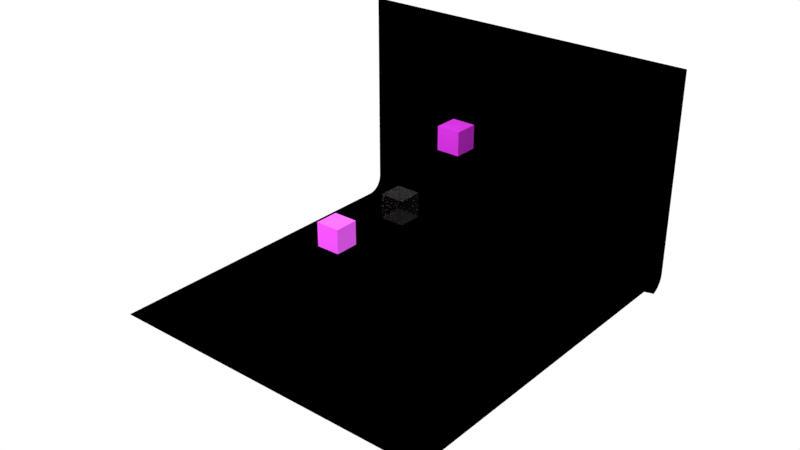 # Source: Poster.blend  (saved by Blender 2.79.0; exported with 4.5.12 LTS)
import bpy
from mathutils import Matrix  # noqa: F401  (used for matrix-valued properties, if any)

bpy.ops.wm.read_factory_settings(use_empty=True)
scene = bpy.context.scene
scene.name = 'Scene'

# ---- collections
col_collection_1 = bpy.data.collections.new('Collection 1'); scene.collection.children.link(col_collection_1)

# ---- materials (node trees are filled in below, after node groups)
mat_anatomymaterial = bpy.data.materials.new('AnatomyMaterial')
mat_anatomymaterial.alpha_threshold = 0.0
mat_anatomymaterial.roughness = 0.5
mat_dendritematerial = bpy.data.materials.new('DendriteMaterial')
mat_dendritematerial.alpha_threshold = 0.0
mat_dendritematerial.roughness = 0.5
mat_axonmaterial = bpy.data.materials.new('AxonMaterial')
mat_axonmaterial.alpha_threshold = 0.0
mat_axonmaterial.roughness = 0.5
mat_rootmaterial = bpy.data.materials.new('RootMaterial')
mat_rootmaterial.alpha_threshold = 0.0
mat_rootmaterial.roughness = 0.5
mat_backdrop = bpy.data.materials.new('Backdrop')
mat_backdrop.alpha_threshold = 0.0
mat_backdrop.roughness = 0.5
mat_material_001 = bpy.data.materials.new('Material.001')
mat_material_001.alpha_threshold = 0.0
mat_material_001.roughness = 0.5

# ---- material node trees
mat_anatomymaterial.use_nodes = True; mat_anatomymaterial.node_tree.nodes.clear()
_N = mat_anatomymaterial.node_tree.nodes; _L = mat_anatomymaterial.node_tree.links
n0 = _N.new('ShaderNodeLayerWeight'); n0.name = 'Layer Weight'; n0.location = (25, 567)
n0.inputs[0].default_value = 0.03
n1 = _N.new('ShaderNodeBsdfTransparent'); n1.name = 'Transparent BSDF'; n1.location = (-4, 201)
n2 = _N.new('ShaderNodeOutputMaterial'); n2.name = 'Material Output'; n2.location = (481, 79)
n3 = _N.new('ShaderNodeLightPath'); n3.name = 'Light Path'; n3.location = (-123, -51)
n4 = _N.new('ShaderNodeMath'); n4.name = 'Math'; n4.location = (187, -178)
n4.operation = 'MULTIPLY'
n4.inputs[1].default_value = 0.4
n5 = _N.new('ShaderNodeBsdfTransparent'); n5.name = 'Transparent BSDF.001'; n5.location = (99, -70)
n6 = _N.new('ShaderNodeMixShader'); n6.name = 'Mix Shader.001'; n6.location = (406, -71)
n7 = _N.new('ShaderNodeMixShader'); n7.name = 'Mix Shader'; n7.location = (226, 166)
n8 = _N.new('ShaderNodeMixShader'); n8.name = 'Mix Shader.002'; n8.location = (423, 341)
n8.inputs[0].default_value = 0.08
n9 = _N.new('ShaderNodeRGB'); n9.name = 'RGB'; n9.location = (-192, 303)
n9.outputs[0].default_value = (0.001792, 0.0, 1.0, 1.0)
n10 = _N.new('ShaderNodeBsdfDiffuse'); n10.name = 'Diffuse BSDF'; n10.location = (182, 479)
n11 = _N.new('ShaderNodeEmission'); n11.name = 'Emission'; n11.location = (14, 106)
n11.inputs[1].default_value = 10.0
_L.new(n0.outputs[0], n7.inputs[0])
_L.new(n11.outputs[0], n7.inputs[2])
_L.new(n1.outputs[0], n7.inputs[1])
_L.new(n9.outputs[0], n11.inputs[0])
_L.new(n6.outputs[0], n2.inputs[0])
_L.new(n3.outputs[12], n4.inputs[0])
_L.new(n4.outputs[0], n6.inputs[0])
_L.new(n5.outputs[0], n6.inputs[2])
_L.new(n7.outputs[0], n8.inputs[1])
_L.new(n8.outputs[0], n6.inputs[1])
_L.new(n9.outputs[0], n10.inputs[0])
_L.new(n10.outputs[0], n8.inputs[2])
n2.is_active_output = True
mat_dendritematerial.use_nodes = True; mat_dendritematerial.node_tree.nodes.clear()
_N = mat_dendritematerial.node_tree.nodes; _L = mat_dendritematerial.node_tree.links
n0 = _N.new('ShaderNodeRGB'); n0.name = 'RGB'; n0.location = (-139, 578)
n0.outputs[0].default_value = (0.9038, 0.04686, 1.0, 1.0)
n1 = _N.new('ShaderNodeOutputMaterial'); n1.name = 'Material Output'; n1.location = (528, 391)
n2 = _N.new('ShaderNodeBsdfPrincipled'); n2.name = 'Principled BSDF'; n2.location = (128, 887)
n2.width = 237
n2.subsurface_method = 'BURLEY'
n2.inputs[1].default_value = 0.2
n2.inputs[2].default_value = 0.2
n2.inputs[3].default_value = 1.1
n2.inputs[9].default_value = (1.0, 1.0, 1.0)
n2.inputs[13].default_value = 0.0
n2.inputs[20].default_value = 0.0
n3 = _N.new('ShaderNodeMixShader'); n3.name = 'Mix Shader'; n3.location = (391, 151)
n4 = _N.new('ShaderNodeBrightContrast'); n4.name = 'Bright/Contrast'; n4.location = (-143, 246)
n4.inputs[1].default_value = 0.2
n5 = _N.new('ShaderNodeEmission'); n5.name = 'Emission'; n5.location = (177, 286)
n5.inputs[1].default_value = 15.0
n6 = _N.new('ShaderNodeLayerWeight'); n6.name = 'Layer Weight'; n6.location = (95, 95)
n6.inputs[0].default_value = 0.15
_L.new(n0.outputs[0], n2.inputs[0])
_L.new(n2.outputs[0], n3.inputs[1])
_L.new(n5.outputs[0], n3.inputs[2])
_L.new(n3.outputs[0], n1.inputs[0])
_L.new(n0.outputs[0], n4.inputs[0])
_L.new(n6.outputs[0], n3.inputs[0])
_L.new(n4.outputs[0], n5.inputs[0])
n1.is_active_output = True
mat_axonmaterial.use_nodes = True; mat_axonmaterial.node_tree.nodes.clear()
_N = mat_axonmaterial.node_tree.nodes; _L = mat_axonmaterial.node_tree.links
n0 = _N.new('ShaderNodeRGB'); n0.name = 'RGB'; n0.location = (-139, 578)
n0.outputs[0].default_value = (0.9038, 0.04686, 1.0, 1.0)
n1 = _N.new('ShaderNodeBsdfPrincipled'); n1.name = 'Principled BSDF'; n1.location = (128, 887)
n1.width = 237
n1.subsurface_method = 'BURLEY'
n1.inputs[1].default_value = 0.2
n1.inputs[2].default_value = 0.2
n1.inputs[3].default_value = 1.1
n1.inputs[9].default_value = (1.0, 1.0, 1.0)
n1.inputs[13].default_value = 0.0
n1.inputs[20].default_value = 0.0
n2 = _N.new('ShaderNodeOutputMaterial'); n2.name = 'Material Output'; n2.location = (528, 391)
_L.new(n0.outputs[0], n1.inputs[0])
_L.new(n1.outputs[0], n2.inputs[0])
n2.is_active_output = True
mat_rootmaterial.use_nodes = True; mat_rootmaterial.node_tree.nodes.clear()
_N = mat_rootmaterial.node_tree.nodes; _L = mat_rootmaterial.node_tree.links
n0 = _N.new('ShaderNodeBsdfPrincipled'); n0.name = 'Principled BSDF.001'; n0.location = (-156, 343)
n0.width = 150
n0.subsurface_method = 'BURLEY'
n0.inputs[0].default_value = (0.05832, 0.05832, 0.05832, 1.0)
n0.inputs[1].default_value = 1.0
n0.inputs[2].default_value = 0.7
n0.inputs[3].default_value = 1.45
n0.inputs[9].default_value = (1.0, 1.0, 1.0)
n0.inputs[19].default_value = 0.15
n0.inputs[20].default_value = 1.0
n1 = _N.new('ShaderNodeLayerWeight'); n1.name = 'Layer Weight'; n1.location = (-373, 631)
n1.inputs[0].default_value = 0.15
n2 = _N.new('ShaderNodeValToRGB'); n2.name = 'ColorRamp'; n2.location = (-184, 732)
n2.width = 230
while len(n2.color_ramp.elements) > 1: n2.color_ramp.elements.remove(n2.color_ramp.elements[-1])
n2.color_ramp.elements[0].position = 0.01429; n2.color_ramp.elements[0].color = (0.0, 0.0, 0.0, 1.0)
_e = n2.color_ramp.elements.new(0.6563); _e.color = (1.0, 1.0, 1.0, 1.0)
n3 = _N.new('ShaderNodeLayerWeight'); n3.name = 'Layer Weight.001'; n3.location = (248, 612)
n4 = _N.new('ShaderNodeValToRGB'); n4.name = 'ColorRamp.001'; n4.location = (420, 617)
while len(n4.color_ramp.elements) > 1: n4.color_ramp.elements.remove(n4.color_ramp.elements[-1])
n4.color_ramp.elements[0].position = 0.0; n4.color_ramp.elements[0].color = (0.0, 0.0, 0.0, 1.0)
_e = n4.color_ramp.elements.new(0.5818); _e.color = (0.6479, 0.6479, 0.6479, 1.0)
n5 = _N.new('ShaderNodeBsdfTransparent'); n5.name = 'Transparent BSDF'; n5.location = (244, 278)
n6 = _N.new('ShaderNodeMixShader'); n6.name = 'Mix Shader.001'; n6.location = (512, 310)
n7 = _N.new('ShaderNodeEmission'); n7.name = 'Emission'; n7.location = (-242, -315)
n7.inputs[0].default_value = (0.8, 0.8, 0.8, 1.0)
n7.inputs[1].default_value = 2.0
n8 = _N.new('ShaderNodeLightPath'); n8.name = 'Light Path'; n8.location = (79, -21)
n9 = _N.new('ShaderNodeBsdfTransparent'); n9.name = 'Transparent BSDF.001'; n9.location = (490, -211)
n10 = _N.new('ShaderNodeMixShader'); n10.name = 'Mix Shader.002'; n10.location = (656, -25)
n11 = _N.new('ShaderNodeOutputMaterial'); n11.name = 'Material Output'; n11.location = (716, 125)
n12 = _N.new('ShaderNodeMixShader'); n12.name = 'Mix Shader'; n12.location = (77, 495)
n13 = _N.new('ShaderNodeMath'); n13.name = 'Math.001'; n13.location = (311, -203)
n13.operation = 'MULTIPLY'
n13.inputs[0].default_value = 0.992
_L.new(n1.outputs[0], n2.inputs[0])
_L.new(n2.outputs[0], n12.inputs[0])
_L.new(n5.outputs[0], n6.inputs[1])
_L.new(n3.outputs[0], n4.inputs[0])
_L.new(n4.outputs[0], n6.inputs[0])
_L.new(n6.outputs[0], n10.inputs[1])
_L.new(n7.outputs[0], n12.inputs[2])
_L.new(n0.outputs[0], n12.inputs[1])
_L.new(n8.outputs[12], n13.inputs[1])
_L.new(n12.outputs[0], n6.inputs[2])
_L.new(n10.outputs[0], n11.inputs[0])
_L.new(n9.outputs[0], n10.inputs[2])
_L.new(n13.outputs[0], n10.inputs[0])
n11.is_active_output = True
mat_backdrop.use_nodes = True; mat_backdrop.node_tree.nodes.clear()
_N = mat_backdrop.node_tree.nodes; _L = mat_backdrop.node_tree.links
n0 = _N.new('ShaderNodeOutputMaterial'); n0.name = 'Material Output'; n0.location = (300, 300)
n1 = _N.new('ShaderNodeBsdfDiffuse'); n1.name = 'Diffuse BSDF'; n1.location = (10, 300)
n1.inputs[0].default_value = (0.0, 0.0, 0.0, 1.0)
_L.new(n1.outputs[0], n0.inputs[0])
n0.is_active_output = True
mat_material_001.use_nodes = True; mat_material_001.node_tree.nodes.clear()
_N = mat_material_001.node_tree.nodes; _L = mat_material_001.node_tree.links
n0 = _N.new('ShaderNodeMixShader'); n0.name = 'Mix Shader'; n0.location = (177, 660)
n1 = _N.new('ShaderNodeOutputMaterial'); n1.name = 'Material Output'; n1.location = (300, 300)
n2 = _N.new('ShaderNodeEmission'); n2.name = 'Emission'; n2.location = (-203, 660)
n2.inputs[0].default_value = (0.5866, 0.588, 0.6808, 1.0)
n2.inputs[1].default_value = 3.0
n3 = _N.new('ShaderNodeLightPath'); n3.name = 'Light Path'; n3.location = (-169, 417)
_L.new(n2.outputs[0], n0.inputs[2])
_L.new(n3.outputs[10], n0.inputs[0])
_L.new(n0.outputs[0], n1.inputs[0])
n1.is_active_output = True

# ---- world
world_world = bpy.data.worlds.new('World'); scene.world = world_world
world_world.use_nodes = True; world_world.node_tree.nodes.clear()
_N = world_world.node_tree.nodes; _L = world_world.node_tree.links
n0 = _N.new('ShaderNodeOutputWorld'); n0.name = 'World Output'; n0.location = (300, 300)
n1 = _N.new('ShaderNodeBackground'); n1.name = 'Background'; n1.location = (10, 300)
n1.inputs[0].default_value = (1.0, 1.0, 1.0, 1.0)
_L.new(n1.outputs[0], n0.inputs[0])
n0.is_active_output = True
world_world.color = (0.05088, 0.05088, 0.05088)
world_world.use_sun_shadow = False
world_world.sun_shadow_jitter_overblur = 0.0
world_world.cycles.sampling_method = 'MANUAL'

# ---- meshes
me_cube_003 = bpy.data.meshes.new('Cube.003')
me_cube_003.from_pydata([(-1.0, -1.0, -1.0), (-1.0, -1.0, 1.0), (-1.0, 1.0, -1.0), (-1.0, 1.0, 1.0), (1.0, -1.0, -1.0), (1.0, -1.0, 1.0), (1.0, 1.0, -1.0), (1.0, 1.0, 1.0)], [], [(0, 1, 3, 2), (2, 3, 7, 6), (6, 7, 5, 4), (4, 5, 1, 0), (2, 6, 4, 0), (7, 3, 1, 5)])
me_cube_003.materials.append(mat_anatomymaterial)
me_cube_003.use_remesh_preserve_volume = False
me_cube_003.use_remesh_preserve_attributes = False
me_cube_003.use_mirror_vertex_groups = False
me_cube_003.update()
me_cube_002 = bpy.data.meshes.new('Cube.002')
me_cube_002.from_pydata([(-1.0, -1.0, -1.0), (-1.0, -1.0, 1.0), (-1.0, 1.0, -1.0), (-1.0, 1.0, 1.0), (1.0, -1.0, -1.0), (1.0, -1.0, 1.0), (1.0, 1.0, -1.0), (1.0, 1.0, 1.0)], [], [(0, 1, 3, 2), (2, 3, 7, 6), (6, 7, 5, 4), (4, 5, 1, 0), (2, 6, 4, 0), (7, 3, 1, 5)])
me_cube_002.materials.append(mat_dendritematerial)
me_cube_002.use_remesh_preserve_volume = False
me_cube_002.use_remesh_preserve_attributes = False
me_cube_002.use_mirror_vertex_groups = False
me_cube_002.update()
me_cube_001 = bpy.data.meshes.new('Cube.001')
me_cube_001.from_pydata([(-1.0, -1.0, -1.0), (-1.0, -1.0, 1.0), (-1.0, 1.0, -1.0), (-1.0, 1.0, 1.0), (1.0, -1.0, -1.0), (1.0, -1.0, 1.0), (1.0, 1.0, -1.0), (1.0, 1.0, 1.0)], [], [(0, 1, 3, 2), (2, 3, 7, 6), (6, 7, 5, 4), (4, 5, 1, 0), (2, 6, 4, 0), (7, 3, 1, 5)])
me_cube_001.materials.append(mat_axonmaterial)
me_cube_001.use_remesh_preserve_volume = False
me_cube_001.use_remesh_preserve_attributes = False
me_cube_001.use_mirror_vertex_groups = False
me_cube_001.update()
me_cube = bpy.data.meshes.new('Cube')
me_cube.from_pydata([(1.0, 1.0, -1.0), (1.0, -1.0, -1.0), (-1.0, -1.0, -1.0), (-1.0, 1.0, -1.0), (1.0, 1.0, 1.0), (1.0, -1.0, 1.0), (-1.0, -1.0, 1.0), (-1.0, 1.0, 1.0)], [], [(0, 1, 2, 3), (4, 7, 6, 5), (0, 4, 5, 1), (1, 5, 6, 2), (2, 6, 7, 3), (4, 0, 3, 7)])
me_cube.materials.append(mat_rootmaterial)
me_cube.use_remesh_preserve_volume = False
me_cube.use_remesh_preserve_attributes = False
me_cube.use_mirror_vertex_groups = False
me_cube.update()
me_plane_003 = bpy.data.meshes.new('Plane.003')
me_plane_003.from_pydata([(-1.0, -1.0, 0.0), (-1.0, 1.0, 1.25), (1.0, 1.0, 1.25), (1.0, -1.0, 1.25), (1.0, 1.0, 1.25), (-1.0, 0.9048, 0.0), (-1.0, 1.0, 0.09517), (-1.0, 0.9295, 0.003243), (-1.0, 0.9524, 0.01275), (-1.0, 0.9721, 0.02787), (-1.0, 0.9873, 0.04758), (-1.0, 0.9968, 0.07054), (1.0, 1.0, 0.09517), (1.0, 1.0, 0.09517), (1.0, 0.9968, 0.07054), (1.0, 0.9872, 0.04758), (1.0, 0.9721, 0.02787), (1.0, 0.9524, 0.01275), (1.0, 0.9295, 0.003243), (1.0, -1.0, 0.1346), (0.8827, -1.0, 0.0), (0.9943, -1.0, 0.093), (0.9776, -1.0, 0.05548), (0.9516, -1.0, 0.0257), (0.9189, -1.0, 0.006587), (0.8827, 0.9048, 0.0), (1.0, 1.0, 0.09517), (1.0, 0.9294, 0.003236), (0.9189, 0.9095, 0.004658), (0.9516, 0.923, 0.01818), (0.9776, 0.9441, 0.03923), (0.9943, 0.9706, 0.06576)], [], [(6, 12, 2, 1), (0, 20, 25, 5), (12, 14, 13), (14, 15, 13), (15, 16, 13), (16, 17, 13), (17, 18, 13), (12, 6, 11, 14), (14, 11, 10, 15), (15, 10, 9, 16), (16, 9, 8, 17), (17, 8, 7, 18), (18, 27, 26, 13), (18, 7, 5, 25, 27), (25, 28, 27), (28, 29, 27), (29, 30, 27), (30, 31, 27), (31, 26, 27), (19, 26, 31, 21), (21, 31, 30, 22), (22, 30, 29, 23), (23, 29, 28, 24), (24, 28, 25, 20), (13, 26, 19, 3, 4)])
me_plane_003.materials.append(mat_backdrop)
me_plane_003.use_remesh_preserve_volume = False
me_plane_003.use_remesh_preserve_attributes = False
me_plane_003.use_mirror_vertex_groups = False
me_plane_003.update()
me_plane_001 = bpy.data.meshes.new('Plane.001')
me_plane_001.from_pydata([(-1.0, -1.0, 0.0), (1.0, -1.0, 0.0), (-1.0, 1.0, 0.0), (1.0, 1.0, 0.0)], [], [(0, 1, 3, 2)])
me_plane_001.materials.append(mat_material_001)
me_plane_001.use_remesh_preserve_volume = False
me_plane_001.use_remesh_preserve_attributes = False
me_plane_001.use_mirror_vertex_groups = False
me_plane_001.update()
me_plane = bpy.data.meshes.new('Plane')
me_plane.from_pydata([(-1.0, -1.0, 0.0), (1.0, -1.0, 0.0), (-1.0, 1.0, 0.0), (1.0, 1.0, 0.0)], [], [(0, 1, 3, 2)])
me_plane.materials.append(mat_material_001)
me_plane.use_remesh_preserve_volume = False
me_plane.use_remesh_preserve_attributes = False
me_plane.use_mirror_vertex_groups = False
me_plane.update()

# ---- objects
ob_cube_003 = bpy.data.objects.new('Cube.003', me_cube_003)
ob_cube_002 = bpy.data.objects.new('Cube.002', me_cube_002)
ob_cube_001 = bpy.data.objects.new('Cube.001', me_cube_001)
ob_cube = bpy.data.objects.new('Cube', me_cube)
ob_backdrop = bpy.data.objects.new('BackDrop', me_plane_003)
ob_lightplane2 = bpy.data.objects.new('LightPlane2', me_plane_001)
ob_lightplane1 = bpy.data.objects.new('LightPlane1', me_plane)

# ---- transforms, parenting, visibility, modifiers, constraints
ob_cube_003.location = (3.099, 2.911, -3.33)
ob_cube_003.lineart.crease_threshold = 0.0
ob_cube_002.location = (-1.788, -5.192, -0.9283)
ob_cube_002.lineart.crease_threshold = 0.0
ob_cube_001.location = (0.607, 6.074, 3.813)
ob_cube_001.lineart.crease_threshold = 0.0
ob_cube.location = (0.0, 0.0, 0.0)
ob_cube.lock_rotations_4d = False
ob_cube.empty_display_type = 'ARROWS'
ob_cube.lineart.crease_threshold = 0.0
ob_backdrop.location = (0.0, 0.0, -8.542)
ob_backdrop.scale = (15.0, 15.0, 15.0)
ob_backdrop.lineart.crease_threshold = 0.0
ob_lightplane2.location = (11.0, 0.0, -6.5)
ob_lightplane2.rotation_euler = (0.0, -0.7854, 0.0)
ob_lightplane2.scale = (10.0, 10.0, 1.0)
ob_lightplane2.visible_camera = False
ob_lightplane2.is_shadow_catcher = True
ob_lightplane2.lineart.crease_threshold = 0.0
ob_lightplane1.location = (-11.0, 0.0, -6.5)
ob_lightplane1.rotation_euler = (0.0, 0.7854, 0.0)
ob_lightplane1.scale = (10.0, 10.0, 1.0)
ob_lightplane1.visible_camera = False
ob_lightplane1.is_shadow_catcher = True
ob_lightplane1.lineart.crease_threshold = 0.0

# ---- collection membership
col_collection_1.objects.link(ob_cube_003)
col_collection_1.objects.link(ob_cube_002)
col_collection_1.objects.link(ob_cube_001)
col_collection_1.objects.link(ob_cube)
col_collection_1.objects.link(ob_backdrop)
col_collection_1.objects.link(ob_lightplane2)
col_collection_1.objects.link(ob_lightplane1)

# ---- scene / render settings (as saved in the file)
scene.frame_start = 1; scene.frame_end = 250; scene.frame_set(1)
scene.render.engine = 'CYCLES'
scene.render.resolution_percentage = 50
scene.render.dither_intensity = 0.0
scene.cycles.use_denoising = False
scene.cycles.samples = 128
scene.cycles.sampling_pattern = 'TABULATED_SOBOL'
scene.cycles.use_adaptive_sampling = False
scene.cycles.use_light_tree = False
scene.cycles.blur_glossy = 0.0
scene.cycles.sample_clamp_indirect = 0.0
scene.view_settings.view_transform = 'Standard'
bpy.context.view_layer.update()

# ---- added for rendering (the .blend has no active camera): camera
cam_auto = bpy.data.cameras.new('AutoCamera')
cam_auto.lens = 50.0
cam_auto.sensor_width = 36.0
cam_auto.clip_end = 1000.0
ob_auto_camera = bpy.data.objects.new('AutoCamera', cam_auto)
scene.collection.objects.link(ob_auto_camera)
ob_auto_camera.location = (48.7102, -58.4522, 37.2866)
ob_auto_camera.rotation_euler = (1.09748, -7.21219e-08, 0.694738)
scene.camera = ob_auto_camera
bpy.context.view_layer.update()
